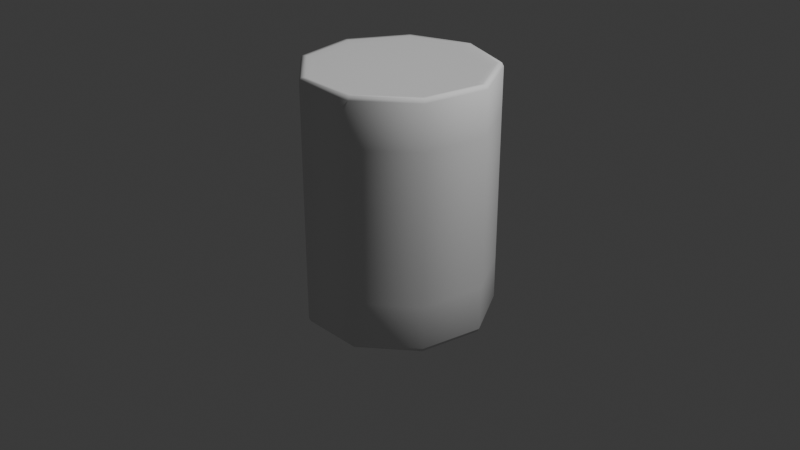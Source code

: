 # Source: log.blend  (saved by Blender 4.4.32; exported with 4.5.12 LTS)
import bpy
from mathutils import Matrix  # noqa: F401  (used for matrix-valued properties, if any)

bpy.ops.wm.read_factory_settings(use_empty=True)
scene = bpy.context.scene
scene.name = 'Scene'

# ---- collections
col_collection = bpy.data.collections.new('Collection'); scene.collection.children.link(col_collection)

# ---- world
world_world = bpy.data.worlds.new('World'); scene.world = world_world
world_world.use_nodes = True; world_world.node_tree.nodes.clear()
_N = world_world.node_tree.nodes; _L = world_world.node_tree.links
n0 = _N.new('ShaderNodeOutputWorld'); n0.name = 'World Output'; n0.location = (300, 300)
n1 = _N.new('ShaderNodeBackground'); n1.name = 'Background'; n1.location = (10, 300)
n1.inputs[0].default_value = (0.05088, 0.05088, 0.05088, 1.0)
_L.new(n1.outputs[0], n0.inputs[0])
n0.is_active_output = True
world_world.color = (0.05088, 0.05088, 0.05088)
world_world.use_sun_shadow = False
world_world.sun_shadow_jitter_overblur = 0.0

# ---- cameras
cam_camera = bpy.data.cameras.new('Camera')
cam_camera.clip_end = 100.0
cam_camera.ortho_scale = 7.314

# ---- lights
light_light = bpy.data.lights.new('Light', 'POINT')
light_light.transmission_factor = 0.0
light_light.use_soft_falloff = False
light_light.energy = 1000.0
light_light.shadow_soft_size = 0.1
light_light.shadow_maximum_resolution = 0.006
light_light.use_absolute_resolution = True

# ---- meshes
me_cylinder = bpy.data.meshes.new('Cylinder')
me_cylinder.from_pydata([(0.0, 0.8733, -0.9278), (0.5613, 0.669, -0.9278), (0.86, 0.1516, -0.9278), (0.7563, -0.4366, -0.9278), (0.2987, -0.8206, -0.9278), (-0.2987, -0.8206, -0.9278), (-0.7563, -0.4366, -0.9278), (-0.86, 0.1516, -0.9278), (-0.5613, 0.669, -0.9278), (1.436e-08, 0.8733, 1.598), (0.5613, 0.669, 1.598), (0.86, 0.1516, 1.598), (0.7563, -0.4366, 1.598), (0.2987, -0.8206, 1.598), (-0.2987, -0.8206, 1.598), (-0.7563, -0.4366, 1.598), (-0.86, 0.1516, 1.598), (-0.5613, 0.669, 1.598), (0.342, -0.9397, -0.4684), (0.342, -0.9397, 0.06317), (0.342, -0.9397, 0.5948), (0.342, -0.9397, 1.126), (0.866, -0.5, 1.126), (0.866, -0.5, 0.5948), (0.866, -0.5, 0.06317), (0.866, -0.5, -0.4684), (0.6428, 0.766, -0.4684), (0.6428, 0.766, 0.06317), (0.6428, 0.766, 0.5948), (0.6428, 0.766, 1.126), (1.149e-08, 1.0, 1.126), (8.619e-09, 1.0, 0.5948), (5.746e-09, 1.0, 0.06317), (2.873e-09, 1.0, -0.4684), (-0.6428, 0.766, -0.4684), (-0.6428, 0.766, 0.06317), (-0.6428, 0.766, 0.5948), (-0.6428, 0.766, 1.126), (-0.9848, 0.1736, 1.126), (-0.9848, 0.1736, 0.5948), (-0.9848, 0.1736, 0.06317), (-0.9848, 0.1736, -0.4684), (-0.342, -0.9397, -0.4684), (-0.342, -0.9397, 0.06317), (-0.342, -0.9397, 0.5948), (-0.342, -0.9397, 1.126), (0.9848, 0.1736, -0.4684), (0.9848, 0.1736, 0.06317), (0.9848, 0.1736, 0.5948), (0.9848, 0.1736, 1.126), (-0.866, -0.5, -0.4684), (-0.866, -0.5, 0.06317), (-0.866, -0.5, 0.5948), (-0.866, -0.5, 1.126), (1.436e-08, 0.936, 1.628), (1.4e-08, 1.0, 1.591), (1.42e-08, 0.9813, 1.629), (0.6428, 0.766, 1.591), (0.6017, 0.717, 1.628), (0.6307, 0.7517, 1.629), (0.9848, 0.1736, 1.591), (0.9218, 0.1625, 1.628), (0.9664, 0.1704, 1.629), (0.866, -0.5, 1.591), (0.8106, -0.468, 1.628), (0.8498, -0.4906, 1.629), (0.342, -0.9397, 1.591), (0.3201, -0.8796, 1.628), (0.3356, -0.9221, 1.629), (-0.342, -0.9397, 1.591), (-0.3201, -0.8796, 1.628), (-0.3356, -0.9221, 1.629), (-0.866, -0.5, 1.591), (-0.8106, -0.468, 1.628), (-0.8498, -0.4906, 1.629), (-0.9848, 0.1736, 1.591), (-0.9218, 0.1625, 1.628), (-0.9664, 0.1704, 1.629), (-0.6428, 0.766, 1.591), (-0.6017, 0.717, 1.628), (-0.6307, 0.7517, 1.629), (3.64e-10, 1.0, -0.9326), (0.0, 0.9387, -0.9651), (2.328e-10, 0.982, -0.97), (0.6034, 0.7191, -0.9651), (0.6428, 0.766, -0.9326), (0.6312, 0.7523, -0.97), (0.9244, 0.163, -0.9651), (0.9848, 0.1736, -0.9326), (0.9671, 0.1705, -0.97), (0.8129, -0.4694, -0.9651), (0.866, -0.5, -0.9326), (0.8505, -0.491, -0.97), (0.3211, -0.8821, -0.9651), (0.342, -0.9397, -0.9326), (0.3359, -0.9228, -0.97), (-0.3211, -0.8821, -0.9651), (-0.342, -0.9397, -0.9326), (-0.3359, -0.9228, -0.97), (-0.8129, -0.4694, -0.9651), (-0.866, -0.5, -0.9326), (-0.8505, -0.491, -0.97), (-0.9244, 0.163, -0.9651), (-0.9848, 0.1736, -0.9326), (-0.9671, 0.1705, -0.97), (-0.6034, 0.7191, -0.9651), (-0.6428, 0.766, -0.9326), (-0.6312, 0.7523, -0.97)], [], [(0, 8, 7, 6, 5, 4, 3, 2, 1), (106, 81, 33, 34), (88, 91, 25, 46), (91, 94, 18, 25), (94, 97, 42, 18), (97, 100, 50, 42), (100, 103, 41, 50), (103, 106, 34, 41), (1, 84, 82, 0), (9, 10, 11, 12, 13, 14, 15, 16, 17), (37, 30, 55, 78), (49, 22, 63, 60), (22, 21, 66, 63), (21, 45, 69, 66), (45, 53, 72, 69), (53, 38, 75, 72), (38, 37, 78, 75), (29, 49, 60, 57), (13, 12, 64, 67), (10, 9, 54, 58), (17, 16, 76, 79), (14, 13, 67, 70), (11, 10, 58, 61), (9, 17, 79, 54), (15, 14, 70, 73), (12, 11, 61, 64), (16, 15, 73, 76), (7, 102, 99, 6), (50, 41, 40, 51), (51, 40, 39, 52), (52, 39, 38, 53), (3, 90, 87, 2), (46, 25, 24, 47), (47, 24, 23, 48), (48, 23, 22, 49), (6, 99, 96, 5), (42, 50, 51, 43), (43, 51, 52, 44), (44, 52, 53, 45), (85, 88, 46, 26), (34, 33, 32, 35), (35, 32, 31, 36), (36, 31, 30, 37), (2, 87, 84, 1), (26, 46, 47, 27), (27, 47, 48, 28), (28, 48, 49, 29), (5, 96, 93, 4), (18, 42, 43, 19), (19, 43, 44, 20), (20, 44, 45, 21), (8, 105, 102, 7), (41, 34, 35, 40), (40, 35, 36, 39), (39, 36, 37, 38), (0, 82, 105, 8), (33, 26, 27, 32), (32, 27, 28, 31), (31, 28, 29, 30), (4, 93, 90, 3), (25, 18, 19, 24), (24, 19, 20, 23), (23, 20, 21, 22), (55, 57, 59, 56), (56, 59, 58, 54), (57, 60, 62, 59), (59, 62, 61, 58), (60, 63, 65, 62), (62, 65, 64, 61), (63, 66, 68, 65), (65, 68, 67, 64), (66, 69, 71, 68), (68, 71, 70, 67), (69, 72, 74, 71), (71, 74, 73, 70), (72, 75, 77, 74), (74, 77, 76, 73), (75, 78, 80, 77), (77, 80, 79, 76), (78, 55, 56, 80), (80, 56, 54, 79), (30, 29, 57, 55), (82, 84, 86, 83), (83, 86, 85, 81), (84, 87, 89, 86), (86, 89, 88, 85), (87, 90, 92, 89), (89, 92, 91, 88), (90, 93, 95, 92), (92, 95, 94, 91), (93, 96, 98, 95), (95, 98, 97, 94), (96, 99, 101, 98), (98, 101, 100, 97), (99, 102, 104, 101), (101, 104, 103, 100), (102, 105, 107, 104), (104, 107, 106, 103), (105, 82, 83, 107), (107, 83, 81, 106), (81, 85, 26, 33)])
me_cylinder.polygons.foreach_set('use_smooth', [True] * 101)
_uv = me_cylinder.uv_layers.new(name='UVMap')
_uv.uv.foreach_set('vector', [0.75, 0.4596, 0.6153, 0.4105, 0.5436, 0.2864, 0.5685, 0.1452, 0.6783, 0.05306, 0.8217, 0.05306, 0.9315, 0.1452, 0.9564, 0.2864, 0.8847, 0.4105, 0.5957, 0.4339, 0.75, 0.49, 0.75, 0.49, 0.5957, 0.4339, 0.9864, 0.2917, 0.9578, 0.13, 0.9578, 0.13, 0.9864, 0.2917, 0.9578, 0.13, 0.8321, 0.02447, 0.8321, 0.02447, 0.9578, 0.13, 0.8321, 0.02447, 0.6679, 0.02447, 0.6679, 0.02447, 0.8321, 0.02447, 0.6679, 0.02447, 0.5422, 0.13, 0.5422, 0.13, 0.6679, 0.02447, 0.5422, 0.13, 0.5136, 0.2917, 0.5136, 0.2917, 0.5422, 0.13, 0.5136, 0.2917, 0.5957, 0.4339, 0.5957, 0.4339, 0.5136, 0.2917, 0.8847, 0.4105, 0.8948, 0.4226, 0.75, 0.4753, 0.75, 0.4596, 0.75, 0.4596, 0.8847, 0.4105, 0.9564, 0.2864, 0.9315, 0.1452, 0.8217, 0.05306, 0.6783, 0.05306, 0.5685, 0.1452, 0.5436, 0.2864, 0.6153, 0.4105, 0.5957, 0.4339, 0.75, 0.49, 0.75, 0.49, 0.5957, 0.4339, 0.9864, 0.2917, 0.9578, 0.13, 0.9578, 0.13, 0.9864, 0.2917, 0.9578, 0.13, 0.8321, 0.02447, 0.8321, 0.02447, 0.9578, 0.13, 0.8321, 0.02447, 0.6679, 0.02447, 0.6679, 0.02447, 0.8321, 0.02447, 0.6679, 0.02447, 0.5422, 0.13, 0.5422, 0.13, 0.6679, 0.02447, 0.5422, 0.13, 0.5136, 0.2917, 0.5136, 0.2917, 0.5422, 0.13, 0.5136, 0.2917, 0.5957, 0.4339, 0.5957, 0.4339, 0.5136, 0.2917, 0.9043, 0.4339, 0.9864, 0.2917, 0.9864, 0.2917, 0.9043, 0.4339, 0.8217, 0.05306, 0.9315, 0.1452, 0.9445, 0.1377, 0.8268, 0.0389, 0.8847, 0.4105, 0.75, 0.4596, 0.75, 0.4746, 0.8944, 0.4221, 0.6153, 0.4105, 0.5436, 0.2864, 0.5288, 0.289, 0.6056, 0.4221, 0.6783, 0.05306, 0.8217, 0.05306, 0.8268, 0.0389, 0.6732, 0.0389, 0.9564, 0.2864, 0.8847, 0.4105, 0.8944, 0.4221, 0.9712, 0.289, 0.75, 0.4596, 0.6153, 0.4105, 0.6056, 0.4221, 0.75, 0.4746, 0.5685, 0.1452, 0.6783, 0.05306, 0.6732, 0.0389, 0.5555, 0.1377, 0.9315, 0.1452, 0.9564, 0.2864, 0.9712, 0.289, 0.9445, 0.1377, 0.5436, 0.2864, 0.5685, 0.1452, 0.5555, 0.1377, 0.5288, 0.289, 0.5436, 0.2864, 0.5281, 0.2891, 0.5549, 0.1374, 0.5685, 0.1452, 0.5422, 0.13, 0.5136, 0.2917, 0.5136, 0.2917, 0.5422, 0.13, 0.5422, 0.13, 0.5136, 0.2917, 0.5136, 0.2917, 0.5422, 0.13, 0.5422, 0.13, 0.5136, 0.2917, 0.5136, 0.2917, 0.5422, 0.13, 0.9315, 0.1452, 0.9451, 0.1374, 0.9719, 0.2891, 0.9564, 0.2864, 0.9864, 0.2917, 0.9578, 0.13, 0.9578, 0.13, 0.9864, 0.2917, 0.9864, 0.2917, 0.9578, 0.13, 0.9578, 0.13, 0.9864, 0.2917, 0.9864, 0.2917, 0.9578, 0.13, 0.9578, 0.13, 0.9864, 0.2917, 0.5685, 0.1452, 0.5549, 0.1374, 0.6729, 0.0383, 0.6783, 0.05306, 0.6679, 0.02447, 0.5422, 0.13, 0.5422, 0.13, 0.6679, 0.02447, 0.6679, 0.02447, 0.5422, 0.13, 0.5422, 0.13, 0.6679, 0.02447, 0.6679, 0.02447, 0.5422, 0.13, 0.5422, 0.13, 0.6679, 0.02447, 0.9043, 0.4339, 0.9864, 0.2917, 0.9864, 0.2917, 0.9043, 0.4339, 0.5957, 0.4339, 0.75, 0.49, 0.75, 0.49, 0.5957, 0.4339, 0.5957, 0.4339, 0.75, 0.49, 0.75, 0.49, 0.5957, 0.4339, 0.5957, 0.4339, 0.75, 0.49, 0.75, 0.49, 0.5957, 0.4339, 0.9564, 0.2864, 0.9719, 0.2891, 0.8948, 0.4226, 0.8847, 0.4105, 0.9043, 0.4339, 0.9864, 0.2917, 0.9864, 0.2917, 0.9043, 0.4339, 0.9043, 0.4339, 0.9864, 0.2917, 0.9864, 0.2917, 0.9043, 0.4339, 0.9043, 0.4339, 0.9864, 0.2917, 0.9864, 0.2917, 0.9043, 0.4339, 0.6783, 0.05306, 0.6729, 0.0383, 0.8271, 0.0383, 0.8217, 0.05306, 0.8321, 0.02447, 0.6679, 0.02447, 0.6679, 0.02447, 0.8321, 0.02447, 0.8321, 0.02447, 0.6679, 0.02447, 0.6679, 0.02447, 0.8321, 0.02447, 0.8321, 0.02447, 0.6679, 0.02447, 0.6679, 0.02447, 0.8321, 0.02447, 0.6153, 0.4105, 0.6052, 0.4226, 0.5281, 0.2891, 0.5436, 0.2864, 0.5136, 0.2917, 0.5957, 0.4339, 0.5957, 0.4339, 0.5136, 0.2917, 0.5136, 0.2917, 0.5957, 0.4339, 0.5957, 0.4339, 0.5136, 0.2917, 0.5136, 0.2917, 0.5957, 0.4339, 0.5957, 0.4339, 0.5136, 0.2917, 0.75, 0.4596, 0.75, 0.4753, 0.6052, 0.4226, 0.6153, 0.4105, 0.75, 0.49, 0.9043, 0.4339, 0.9043, 0.4339, 0.75, 0.49, 0.75, 0.49, 0.9043, 0.4339, 0.9043, 0.4339, 0.75, 0.49, 0.75, 0.49, 0.9043, 0.4339, 0.9043, 0.4339, 0.75, 0.49, 0.8217, 0.05306, 0.8271, 0.0383, 0.9451, 0.1374, 0.9315, 0.1452, 0.9578, 0.13, 0.8321, 0.02447, 0.8321, 0.02447, 0.9578, 0.13, 0.9578, 0.13, 0.8321, 0.02447, 0.8321, 0.02447, 0.9578, 0.13, 0.9578, 0.13, 0.8321, 0.02447, 0.8321, 0.02447, 0.9578, 0.13, 0.75, 0.49, 0.9043, 0.4339, 0.9039, 0.4334, 0.75, 0.4895, 0.75, 0.4895, 0.9039, 0.4334, 0.8944, 0.4221, 0.75, 0.4746, 0.9043, 0.4339, 0.9864, 0.2917, 0.9858, 0.2916, 0.9039, 0.4334, 0.9039, 0.4334, 0.9858, 0.2916, 0.9712, 0.289, 0.8944, 0.4221, 0.9864, 0.2917, 0.9578, 0.13, 0.9574, 0.1303, 0.9858, 0.2916, 0.9858, 0.2916, 0.9574, 0.1303, 0.9445, 0.1377, 0.9712, 0.289, 0.9578, 0.13, 0.8321, 0.02447, 0.8319, 0.02497, 0.9574, 0.1303, 0.9574, 0.1303, 0.8319, 0.02497, 0.8268, 0.0389, 0.9445, 0.1377, 0.8321, 0.02447, 0.6679, 0.02447, 0.6681, 0.02497, 0.8319, 0.02497, 0.8319, 0.02497, 0.6681, 0.02497, 0.6732, 0.0389, 0.8268, 0.0389, 0.6679, 0.02447, 0.5422, 0.13, 0.5426, 0.1303, 0.6681, 0.02497, 0.6681, 0.02497, 0.5426, 0.1303, 0.5555, 0.1377, 0.6732, 0.0389, 0.5422, 0.13, 0.5136, 0.2917, 0.5142, 0.2916, 0.5426, 0.1303, 0.5426, 0.1303, 0.5142, 0.2916, 0.5288, 0.289, 0.5555, 0.1377, 0.5136, 0.2917, 0.5957, 0.4339, 0.5961, 0.4334, 0.5142, 0.2916, 0.5142, 0.2916, 0.5961, 0.4334, 0.6056, 0.4221, 0.5288, 0.289, 0.5957, 0.4339, 0.75, 0.49, 0.75, 0.4895, 0.5961, 0.4334, 0.5961, 0.4334, 0.75, 0.4895, 0.75, 0.4746, 0.6056, 0.4221, 0.75, 0.49, 0.9043, 0.4339, 0.9043, 0.4339, 0.75, 0.49, 0.75, 0.4753, 0.8948, 0.4226, 0.9039, 0.4335, 0.75, 0.4895, 0.75, 0.4895, 0.9039, 0.4335, 0.9043, 0.4339, 0.75, 0.49, 0.8948, 0.4226, 0.9719, 0.2891, 0.9859, 0.2916, 0.9039, 0.4335, 0.9039, 0.4335, 0.9859, 0.2916, 0.9864, 0.2917, 0.9043, 0.4339, 0.9719, 0.2891, 0.9451, 0.1374, 0.9574, 0.1303, 0.9859, 0.2916, 0.9859, 0.2916, 0.9574, 0.1303, 0.9578, 0.13, 0.9864, 0.2917, 0.9451, 0.1374, 0.8271, 0.0383, 0.8319, 0.02495, 0.9574, 0.1303, 0.9574, 0.1303, 0.8319, 0.02495, 0.8321, 0.02447, 0.9578, 0.13, 0.8271, 0.0383, 0.6729, 0.0383, 0.6681, 0.02495, 0.8319, 0.02495, 0.8319, 0.02495, 0.6681, 0.02495, 0.6679, 0.02447, 0.8321, 0.02447, 0.6729, 0.0383, 0.5549, 0.1374, 0.5426, 0.1303, 0.6681, 0.02495, 0.6681, 0.02495, 0.5426, 0.1303, 0.5422, 0.13, 0.6679, 0.02447, 0.5549, 0.1374, 0.5281, 0.2891, 0.5141, 0.2916, 0.5426, 0.1303, 0.5426, 0.1303, 0.5141, 0.2916, 0.5136, 0.2917, 0.5422, 0.13, 0.5281, 0.2891, 0.6052, 0.4226, 0.5961, 0.4335, 0.5141, 0.2916, 0.5141, 0.2916, 0.5961, 0.4335, 0.5957, 0.4339, 0.5136, 0.2917, 0.6052, 0.4226, 0.75, 0.4753, 0.75, 0.4895, 0.5961, 0.4335, 0.5961, 0.4335, 0.75, 0.4895, 0.75, 0.49, 0.5957, 0.4339, 0.75, 0.49, 0.9043, 0.4339, 0.9043, 0.4339, 0.75, 0.49])
me_cylinder.update()

# ---- objects
ob_light = bpy.data.objects.new('Light', light_light)
ob_camera = bpy.data.objects.new('Camera', cam_camera)
ob_log = bpy.data.objects.new('log', me_cylinder)

# ---- transforms, parenting, visibility, modifiers, constraints
ob_light.location = (4.076, 1.005, 5.904)
ob_light.rotation_euler = (0.6503, 0.05522, 1.866)
ob_light.lock_rotations_4d = False
ob_light.empty_display_type = 'ARROWS'
ob_light.color = (0.0, 0.0, 0.0, 0.0)
ob_light.lineart.crease_threshold = 0.0
ob_camera.location = (7.359, -6.926, 4.958)
ob_camera.rotation_euler = (1.109, 0.0, 0.8149)
ob_camera.lock_rotations_4d = False
ob_camera.empty_display_type = 'ARROWS'
ob_camera.color = (0.0, 0.0, 0.0, 0.0)
ob_camera.display_type = 'WIRE'
ob_camera.lineart.crease_threshold = 0.0
ob_log.location = (0.0, 0.0, 0.0)

# ---- collection membership
col_collection.objects.link(ob_light)
col_collection.objects.link(ob_camera)
col_collection.objects.link(ob_log)

# ---- scene / render settings (as saved in the file)
scene.camera = ob_camera
scene.frame_start = 1; scene.frame_end = 250; scene.frame_set(0)
scene.render.engine = 'BLENDER_EEVEE_NEXT'
bpy.context.view_layer.update()
